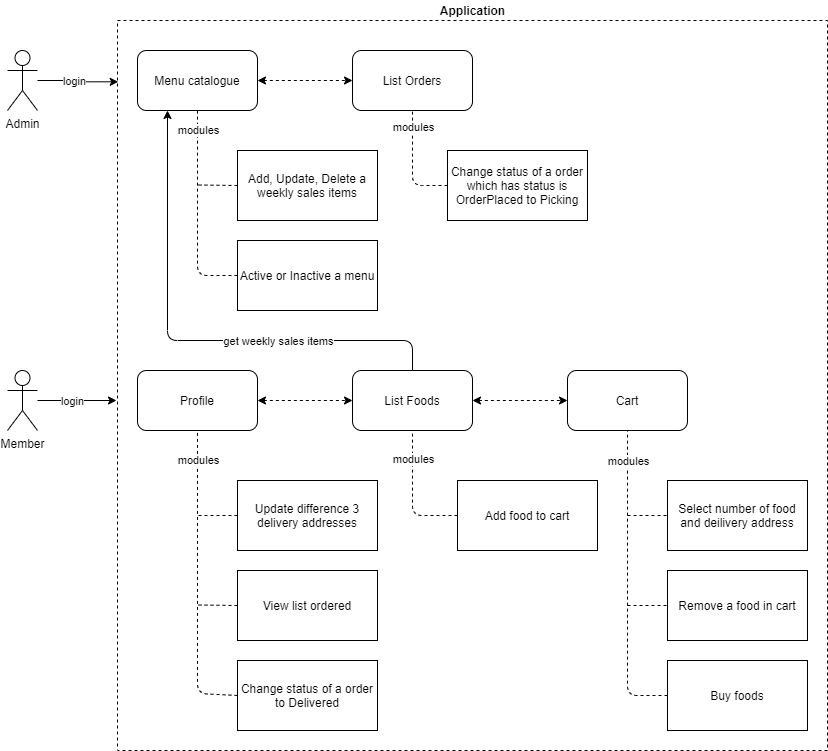

The diagram above was exported from draw.io. Its source (the exported page's mxGraphModel, read from the mxfile embedded in the PNG):
<mxGraphModel dx="942" dy="642" grid="1" gridSize="10" guides="1" tooltips="1" connect="1" arrows="1" fold="1" page="1" pageScale="1" pageWidth="850" pageHeight="1100" math="0" shadow="0">
  <root>
    <mxCell id="0" />
    <mxCell id="1" parent="0" />
    <mxCell id="qhx0unZXMIOWpPY8M666-63" value="" style="rounded=0;whiteSpace=wrap;html=1;dashed=1;fillOpacity=0;" vertex="1" parent="1">
      <mxGeometry x="130" y="30" width="710" height="730" as="geometry" />
    </mxCell>
    <mxCell id="qhx0unZXMIOWpPY8M666-67" value="" style="edgeStyle=orthogonalEdgeStyle;rounded=0;orthogonalLoop=1;jettySize=auto;html=1;" edge="1" parent="1" source="qhx0unZXMIOWpPY8M666-69">
      <mxGeometry relative="1" as="geometry">
        <mxPoint x="70" y="410" as="sourcePoint" />
        <mxPoint x="129" y="410" as="targetPoint" />
        <Array as="points" />
      </mxGeometry>
    </mxCell>
    <mxCell id="qhx0unZXMIOWpPY8M666-68" value="login" style="edgeLabel;html=1;align=center;verticalAlign=middle;resizable=0;points=[];" vertex="1" connectable="0" parent="qhx0unZXMIOWpPY8M666-67">
      <mxGeometry x="0.22" y="-1" relative="1" as="geometry">
        <mxPoint x="-14" y="-1" as="offset" />
      </mxGeometry>
    </mxCell>
    <mxCell id="qhx0unZXMIOWpPY8M666-69" value="Member" style="shape=umlActor;verticalLabelPosition=bottom;verticalAlign=top;html=1;outlineConnect=0;" vertex="1" parent="1">
      <mxGeometry x="20" y="380" width="30" height="60" as="geometry" />
    </mxCell>
    <mxCell id="qhx0unZXMIOWpPY8M666-70" value="" style="edgeStyle=orthogonalEdgeStyle;rounded=0;orthogonalLoop=1;jettySize=auto;html=1;dashed=1;startArrow=classic;startFill=1;" edge="1" parent="1" source="qhx0unZXMIOWpPY8M666-71" target="qhx0unZXMIOWpPY8M666-74">
      <mxGeometry relative="1" as="geometry" />
    </mxCell>
    <mxCell id="qhx0unZXMIOWpPY8M666-71" value="List Foods" style="rounded=1;whiteSpace=wrap;html=1;" vertex="1" parent="1">
      <mxGeometry x="365" y="380" width="120" height="60" as="geometry" />
    </mxCell>
    <mxCell id="qhx0unZXMIOWpPY8M666-72" value="" style="edgeStyle=orthogonalEdgeStyle;rounded=0;orthogonalLoop=1;jettySize=auto;html=1;dashed=1;startArrow=classic;startFill=1;" edge="1" parent="1" source="qhx0unZXMIOWpPY8M666-73" target="qhx0unZXMIOWpPY8M666-71">
      <mxGeometry relative="1" as="geometry" />
    </mxCell>
    <mxCell id="qhx0unZXMIOWpPY8M666-73" value="Profile" style="rounded=1;whiteSpace=wrap;html=1;" vertex="1" parent="1">
      <mxGeometry x="150" y="380" width="120" height="60" as="geometry" />
    </mxCell>
    <mxCell id="qhx0unZXMIOWpPY8M666-74" value="Cart" style="rounded=1;whiteSpace=wrap;html=1;" vertex="1" parent="1">
      <mxGeometry x="580" y="380" width="120" height="60" as="geometry" />
    </mxCell>
    <mxCell id="qhx0unZXMIOWpPY8M666-75" value="Update difference 3 delivery addresses" style="rounded=0;whiteSpace=wrap;html=1;" vertex="1" parent="1">
      <mxGeometry x="250" y="490" width="140" height="70" as="geometry" />
    </mxCell>
    <mxCell id="qhx0unZXMIOWpPY8M666-76" value="" style="endArrow=none;dashed=1;html=1;" edge="1" parent="1">
      <mxGeometry width="50" height="50" relative="1" as="geometry">
        <mxPoint x="250" y="525" as="sourcePoint" />
        <mxPoint x="210" y="525" as="targetPoint" />
      </mxGeometry>
    </mxCell>
    <mxCell id="qhx0unZXMIOWpPY8M666-77" value="View list ordered" style="rounded=0;whiteSpace=wrap;html=1;" vertex="1" parent="1">
      <mxGeometry x="250" y="580" width="140" height="70" as="geometry" />
    </mxCell>
    <mxCell id="qhx0unZXMIOWpPY8M666-78" value="Add food to cart" style="rounded=0;whiteSpace=wrap;html=1;" vertex="1" parent="1">
      <mxGeometry x="470" y="490" width="140" height="70" as="geometry" />
    </mxCell>
    <mxCell id="qhx0unZXMIOWpPY8M666-79" value="" style="endArrow=none;dashed=1;html=1;entryX=0.5;entryY=1;entryDx=0;entryDy=0;" edge="1" parent="1">
      <mxGeometry width="50" height="50" relative="1" as="geometry">
        <mxPoint x="470" y="525" as="sourcePoint" />
        <mxPoint x="425" y="440" as="targetPoint" />
        <Array as="points">
          <mxPoint x="425" y="525" />
        </Array>
      </mxGeometry>
    </mxCell>
    <mxCell id="qhx0unZXMIOWpPY8M666-80" value="modules" style="edgeLabel;html=1;align=center;verticalAlign=middle;resizable=0;points=[];" vertex="1" connectable="0" parent="qhx0unZXMIOWpPY8M666-79">
      <mxGeometry x="0.5692" relative="1" as="geometry">
        <mxPoint as="offset" />
      </mxGeometry>
    </mxCell>
    <mxCell id="qhx0unZXMIOWpPY8M666-81" value="Select number of food and deilivery address" style="rounded=0;whiteSpace=wrap;html=1;" vertex="1" parent="1">
      <mxGeometry x="680" y="490" width="140" height="70" as="geometry" />
    </mxCell>
    <mxCell id="qhx0unZXMIOWpPY8M666-82" value="Remove a food in cart" style="rounded=0;whiteSpace=wrap;html=1;" vertex="1" parent="1">
      <mxGeometry x="680" y="580" width="140" height="70" as="geometry" />
    </mxCell>
    <mxCell id="qhx0unZXMIOWpPY8M666-83" value="" style="endArrow=none;dashed=1;html=1;entryX=0.5;entryY=1;entryDx=0;entryDy=0;exitX=0;exitY=0.5;exitDx=0;exitDy=0;" edge="1" parent="1" source="qhx0unZXMIOWpPY8M666-90">
      <mxGeometry width="50" height="50" relative="1" as="geometry">
        <mxPoint x="600" y="615" as="sourcePoint" />
        <mxPoint x="640" y="440" as="targetPoint" />
        <Array as="points">
          <mxPoint x="640" y="705" />
        </Array>
      </mxGeometry>
    </mxCell>
    <mxCell id="qhx0unZXMIOWpPY8M666-84" value="modules" style="edgeLabel;html=1;align=center;verticalAlign=middle;resizable=0;points=[];" vertex="1" connectable="0" parent="qhx0unZXMIOWpPY8M666-83">
      <mxGeometry x="0.5289" y="-1" relative="1" as="geometry">
        <mxPoint x="-1" y="-42" as="offset" />
      </mxGeometry>
    </mxCell>
    <mxCell id="qhx0unZXMIOWpPY8M666-85" value="" style="endArrow=none;dashed=1;html=1;entryX=0;entryY=0.5;entryDx=0;entryDy=0;" edge="1" parent="1" target="qhx0unZXMIOWpPY8M666-81">
      <mxGeometry width="50" height="50" relative="1" as="geometry">
        <mxPoint x="640" y="525" as="sourcePoint" />
        <mxPoint x="680" y="525" as="targetPoint" />
      </mxGeometry>
    </mxCell>
    <mxCell id="qhx0unZXMIOWpPY8M666-86" value="Change status of a order to Delivered" style="rounded=0;whiteSpace=wrap;html=1;" vertex="1" parent="1">
      <mxGeometry x="250" y="670" width="140" height="70" as="geometry" />
    </mxCell>
    <mxCell id="qhx0unZXMIOWpPY8M666-87" value="" style="endArrow=none;dashed=1;html=1;exitX=0;exitY=0.5;exitDx=0;exitDy=0;entryX=0.5;entryY=1;entryDx=0;entryDy=0;" edge="1" parent="1" source="qhx0unZXMIOWpPY8M666-86" target="qhx0unZXMIOWpPY8M666-73">
      <mxGeometry width="50" height="50" relative="1" as="geometry">
        <mxPoint x="160" y="702.5" as="sourcePoint" />
        <mxPoint x="210" y="600" as="targetPoint" />
        <Array as="points">
          <mxPoint x="210" y="703" />
        </Array>
      </mxGeometry>
    </mxCell>
    <mxCell id="qhx0unZXMIOWpPY8M666-88" value="modules" style="edgeLabel;html=1;align=center;verticalAlign=middle;resizable=0;points=[];" vertex="1" connectable="0" parent="qhx0unZXMIOWpPY8M666-87">
      <mxGeometry x="0.8099" relative="1" as="geometry">
        <mxPoint as="offset" />
      </mxGeometry>
    </mxCell>
    <mxCell id="qhx0unZXMIOWpPY8M666-89" value="" style="endArrow=none;dashed=1;html=1;exitX=0;exitY=0.5;exitDx=0;exitDy=0;" edge="1" parent="1" source="qhx0unZXMIOWpPY8M666-77">
      <mxGeometry width="50" height="50" relative="1" as="geometry">
        <mxPoint x="160" y="614.5" as="sourcePoint" />
        <mxPoint x="210" y="614.5" as="targetPoint" />
      </mxGeometry>
    </mxCell>
    <mxCell id="qhx0unZXMIOWpPY8M666-90" value="Buy foods" style="rounded=0;whiteSpace=wrap;html=1;" vertex="1" parent="1">
      <mxGeometry x="680" y="670" width="140" height="70" as="geometry" />
    </mxCell>
    <mxCell id="qhx0unZXMIOWpPY8M666-91" value="" style="endArrow=none;dashed=1;html=1;entryX=0;entryY=0.5;entryDx=0;entryDy=0;" edge="1" parent="1" target="qhx0unZXMIOWpPY8M666-82">
      <mxGeometry width="50" height="50" relative="1" as="geometry">
        <mxPoint x="640" y="615" as="sourcePoint" />
        <mxPoint x="680" y="615" as="targetPoint" />
      </mxGeometry>
    </mxCell>
    <mxCell id="qhx0unZXMIOWpPY8M666-92" value="" style="edgeStyle=orthogonalEdgeStyle;rounded=0;orthogonalLoop=1;jettySize=auto;html=1;entryX=0.001;entryY=0.084;entryDx=0;entryDy=0;entryPerimeter=0;" edge="1" parent="1" source="qhx0unZXMIOWpPY8M666-94">
      <mxGeometry relative="1" as="geometry">
        <mxPoint x="130.71000000000004" y="91.32000000000005" as="targetPoint" />
      </mxGeometry>
    </mxCell>
    <mxCell id="qhx0unZXMIOWpPY8M666-93" value="login" style="edgeLabel;html=1;align=center;verticalAlign=middle;resizable=0;points=[];" vertex="1" connectable="0" parent="qhx0unZXMIOWpPY8M666-92">
      <mxGeometry x="-0.132" relative="1" as="geometry">
        <mxPoint as="offset" />
      </mxGeometry>
    </mxCell>
    <mxCell id="qhx0unZXMIOWpPY8M666-94" value="Admin" style="shape=umlActor;verticalLabelPosition=bottom;verticalAlign=top;html=1;outlineConnect=0;" vertex="1" parent="1">
      <mxGeometry x="20" y="60" width="30" height="60" as="geometry" />
    </mxCell>
    <mxCell id="qhx0unZXMIOWpPY8M666-95" value="" style="edgeStyle=orthogonalEdgeStyle;rounded=0;orthogonalLoop=1;jettySize=auto;html=1;dashed=1;startArrow=classic;startFill=1;" edge="1" parent="1" source="qhx0unZXMIOWpPY8M666-96" target="qhx0unZXMIOWpPY8M666-102">
      <mxGeometry relative="1" as="geometry" />
    </mxCell>
    <mxCell id="qhx0unZXMIOWpPY8M666-96" value="Menu catalogue" style="rounded=1;whiteSpace=wrap;html=1;" vertex="1" parent="1">
      <mxGeometry x="150" y="60" width="120" height="60" as="geometry" />
    </mxCell>
    <mxCell id="qhx0unZXMIOWpPY8M666-97" value="Add, Update, Delete a weekly sales items" style="rounded=0;whiteSpace=wrap;html=1;" vertex="1" parent="1">
      <mxGeometry x="250" y="160" width="140" height="70" as="geometry" />
    </mxCell>
    <mxCell id="qhx0unZXMIOWpPY8M666-98" value="Active or Inactive a menu" style="rounded=0;whiteSpace=wrap;html=1;" vertex="1" parent="1">
      <mxGeometry x="250" y="250" width="140" height="70" as="geometry" />
    </mxCell>
    <mxCell id="qhx0unZXMIOWpPY8M666-99" value="" style="endArrow=none;dashed=1;html=1;entryX=0.5;entryY=1;entryDx=0;entryDy=0;exitX=0;exitY=0.5;exitDx=0;exitDy=0;" edge="1" parent="1" source="qhx0unZXMIOWpPY8M666-98">
      <mxGeometry width="50" height="50" relative="1" as="geometry">
        <mxPoint x="250" y="285" as="sourcePoint" />
        <mxPoint x="210" y="120" as="targetPoint" />
        <Array as="points">
          <mxPoint x="210" y="285" />
        </Array>
      </mxGeometry>
    </mxCell>
    <mxCell id="qhx0unZXMIOWpPY8M666-100" value="modules" style="edgeLabel;html=1;align=center;verticalAlign=middle;resizable=0;points=[];" vertex="1" connectable="0" parent="qhx0unZXMIOWpPY8M666-99">
      <mxGeometry x="0.8099" relative="1" as="geometry">
        <mxPoint as="offset" />
      </mxGeometry>
    </mxCell>
    <mxCell id="qhx0unZXMIOWpPY8M666-101" value="" style="endArrow=none;dashed=1;html=1;exitX=0;exitY=0.5;exitDx=0;exitDy=0;" edge="1" parent="1" source="qhx0unZXMIOWpPY8M666-97">
      <mxGeometry width="50" height="50" relative="1" as="geometry">
        <mxPoint x="160" y="194.5" as="sourcePoint" />
        <mxPoint x="210" y="194.5" as="targetPoint" />
      </mxGeometry>
    </mxCell>
    <mxCell id="qhx0unZXMIOWpPY8M666-102" value="List Orders" style="rounded=1;whiteSpace=wrap;html=1;" vertex="1" parent="1">
      <mxGeometry x="365" y="60" width="120" height="60" as="geometry" />
    </mxCell>
    <mxCell id="qhx0unZXMIOWpPY8M666-103" value="Change status of a order which has status is OrderPlaced to Picking" style="rounded=0;whiteSpace=wrap;html=1;" vertex="1" parent="1">
      <mxGeometry x="460" y="160" width="140" height="70" as="geometry" />
    </mxCell>
    <mxCell id="qhx0unZXMIOWpPY8M666-104" value="" style="endArrow=none;dashed=1;html=1;entryX=0.5;entryY=1;entryDx=0;entryDy=0;" edge="1" parent="1">
      <mxGeometry width="50" height="50" relative="1" as="geometry">
        <mxPoint x="460" y="195" as="sourcePoint" />
        <mxPoint x="425" y="120" as="targetPoint" />
        <Array as="points">
          <mxPoint x="425" y="195" />
        </Array>
      </mxGeometry>
    </mxCell>
    <mxCell id="qhx0unZXMIOWpPY8M666-105" value="modules" style="edgeLabel;html=1;align=center;verticalAlign=middle;resizable=0;points=[];" vertex="1" connectable="0" parent="qhx0unZXMIOWpPY8M666-104">
      <mxGeometry x="0.8099" relative="1" as="geometry">
        <mxPoint y="6" as="offset" />
      </mxGeometry>
    </mxCell>
    <mxCell id="qhx0unZXMIOWpPY8M666-106" value="Application" style="text;html=1;align=center;verticalAlign=middle;resizable=0;points=[];autosize=1;strokeColor=none;fontStyle=1" vertex="1" parent="1">
      <mxGeometry x="445" y="10" width="80" height="20" as="geometry" />
    </mxCell>
    <mxCell id="qhx0unZXMIOWpPY8M666-107" value="" style="endArrow=classic;html=1;exitX=0.5;exitY=0;exitDx=0;exitDy=0;entryX=0.25;entryY=1;entryDx=0;entryDy=0;" edge="1" parent="1" source="qhx0unZXMIOWpPY8M666-71" target="qhx0unZXMIOWpPY8M666-96">
      <mxGeometry width="50" height="50" relative="1" as="geometry">
        <mxPoint x="370" y="310" as="sourcePoint" />
        <mxPoint x="420" y="260" as="targetPoint" />
        <Array as="points">
          <mxPoint x="425" y="350" />
          <mxPoint x="180" y="350" />
        </Array>
      </mxGeometry>
    </mxCell>
    <mxCell id="qhx0unZXMIOWpPY8M666-108" value="get weekly sales items" style="edgeLabel;html=1;align=center;verticalAlign=middle;resizable=0;points=[];" vertex="1" connectable="0" parent="qhx0unZXMIOWpPY8M666-107">
      <mxGeometry x="-0.3465" relative="1" as="geometry">
        <mxPoint as="offset" />
      </mxGeometry>
    </mxCell>
  </root>
</mxGraphModel>